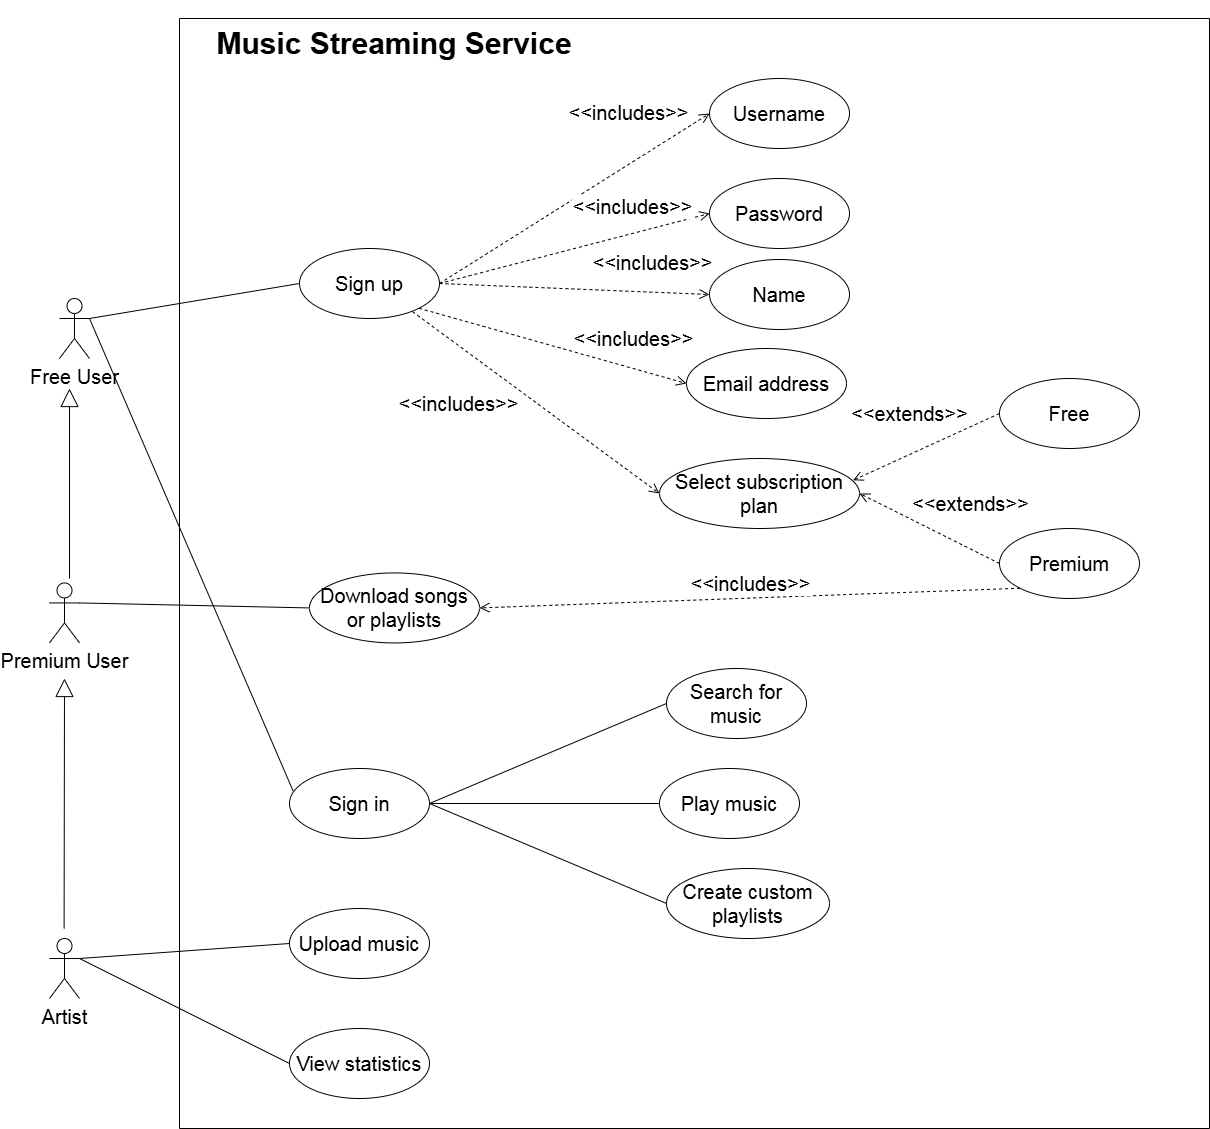

The diagram above was exported from draw.io. Its source (the exported page's mxGraphModel, read from the mxfile embedded in the PNG):
<mxGraphModel dx="419" dy="1874" grid="0" gridSize="10" guides="1" tooltips="1" connect="1" arrows="1" fold="1" page="1" pageScale="1" pageWidth="827" pageHeight="1169" math="0" shadow="0">
  <root>
    <mxCell id="0" />
    <mxCell id="1" parent="0" />
    <mxCell id="qyqPjw50bqxHxHPLrsJm-1" value="Free User" style="shape=umlActor;verticalLabelPosition=bottom;verticalAlign=top;html=1;outlineConnect=0;fontSize=20;" parent="1" vertex="1">
      <mxGeometry x="981" y="269" width="30" height="60" as="geometry" />
    </mxCell>
    <mxCell id="qyqPjw50bqxHxHPLrsJm-2" value="Premium User" style="shape=umlActor;verticalLabelPosition=bottom;verticalAlign=top;html=1;outlineConnect=0;fontSize=20;" parent="1" vertex="1">
      <mxGeometry x="971" y="553.4300000000001" width="30" height="60" as="geometry" />
    </mxCell>
    <mxCell id="qyqPjw50bqxHxHPLrsJm-3" value="Artist" style="shape=umlActor;verticalLabelPosition=bottom;verticalAlign=top;html=1;outlineConnect=0;fontSize=20;" parent="1" vertex="1">
      <mxGeometry x="971" y="909" width="30" height="60" as="geometry" />
    </mxCell>
    <mxCell id="qyqPjw50bqxHxHPLrsJm-62" value="" style="swimlane;startSize=0;fontSize=20;" parent="1" vertex="1">
      <mxGeometry x="1101" y="-11" width="1030" height="1110" as="geometry" />
    </mxCell>
    <mxCell id="qyqPjw50bqxHxHPLrsJm-60" value="&lt;h2&gt;&lt;span&gt;&lt;font&gt;Music Streaming Service&lt;/font&gt;&lt;/span&gt;&lt;/h2&gt;" style="text;html=1;align=center;verticalAlign=middle;whiteSpace=wrap;rounded=0;fontSize=20;" parent="qyqPjw50bqxHxHPLrsJm-62" vertex="1">
      <mxGeometry x="20" y="10" width="390" height="30" as="geometry" />
    </mxCell>
    <mxCell id="qyqPjw50bqxHxHPLrsJm-130" value="" style="endArrow=none;html=1;rounded=0;exitX=1;exitY=0.5;exitDx=0;exitDy=0;entryX=0;entryY=0.5;entryDx=0;entryDy=0;fontSize=20;" parent="qyqPjw50bqxHxHPLrsJm-62" source="qyqPjw50bqxHxHPLrsJm-154" target="qyqPjw50bqxHxHPLrsJm-155" edge="1">
      <mxGeometry width="50" height="50" relative="1" as="geometry">
        <mxPoint x="190" y="914.4300000000001" as="sourcePoint" />
        <mxPoint x="320" y="844.4299999999996" as="targetPoint" />
      </mxGeometry>
    </mxCell>
    <mxCell id="qyqPjw50bqxHxHPLrsJm-131" value="" style="endArrow=none;html=1;rounded=0;exitX=1;exitY=0.5;exitDx=0;exitDy=0;entryX=0;entryY=0.5;entryDx=0;entryDy=0;fontSize=20;" parent="qyqPjw50bqxHxHPLrsJm-62" source="qyqPjw50bqxHxHPLrsJm-154" target="qyqPjw50bqxHxHPLrsJm-156" edge="1">
      <mxGeometry width="50" height="50" relative="1" as="geometry">
        <mxPoint x="190" y="914.4300000000001" as="sourcePoint" />
        <mxPoint x="320" y="954.4299999999996" as="targetPoint" />
      </mxGeometry>
    </mxCell>
    <mxCell id="qyqPjw50bqxHxHPLrsJm-132" value="" style="endArrow=none;html=1;rounded=0;entryX=0;entryY=0.5;entryDx=0;entryDy=0;fontSize=20;exitX=1;exitY=0.5;exitDx=0;exitDy=0;" parent="qyqPjw50bqxHxHPLrsJm-62" source="qyqPjw50bqxHxHPLrsJm-154" target="qyqPjw50bqxHxHPLrsJm-157" edge="1">
      <mxGeometry width="50" height="50" relative="1" as="geometry">
        <mxPoint x="200" y="740" as="sourcePoint" />
        <mxPoint x="320" y="1064.4299999999996" as="targetPoint" />
      </mxGeometry>
    </mxCell>
    <mxCell id="qyqPjw50bqxHxHPLrsJm-139" value="Sign up" style="ellipse;whiteSpace=wrap;html=1;fontSize=20;" parent="qyqPjw50bqxHxHPLrsJm-62" vertex="1">
      <mxGeometry x="120" y="230" width="140" height="70" as="geometry" />
    </mxCell>
    <mxCell id="qyqPjw50bqxHxHPLrsJm-146" value="Username" style="ellipse;whiteSpace=wrap;html=1;fontSize=20;" parent="qyqPjw50bqxHxHPLrsJm-62" vertex="1">
      <mxGeometry x="530" y="60" width="140" height="70" as="geometry" />
    </mxCell>
    <mxCell id="qyqPjw50bqxHxHPLrsJm-147" value="Password" style="ellipse;whiteSpace=wrap;html=1;fontSize=20;" parent="qyqPjw50bqxHxHPLrsJm-62" vertex="1">
      <mxGeometry x="530" y="160" width="140" height="70" as="geometry" />
    </mxCell>
    <mxCell id="qyqPjw50bqxHxHPLrsJm-148" value="Name" style="ellipse;whiteSpace=wrap;html=1;fontSize=20;" parent="qyqPjw50bqxHxHPLrsJm-62" vertex="1">
      <mxGeometry x="530" y="241" width="140" height="70" as="geometry" />
    </mxCell>
    <mxCell id="qyqPjw50bqxHxHPLrsJm-149" value="Email address" style="ellipse;whiteSpace=wrap;html=1;fontSize=20;" parent="qyqPjw50bqxHxHPLrsJm-62" vertex="1">
      <mxGeometry x="507" y="330" width="160" height="70" as="geometry" />
    </mxCell>
    <mxCell id="qyqPjw50bqxHxHPLrsJm-150" value="Free" style="ellipse;whiteSpace=wrap;html=1;fontSize=20;" parent="qyqPjw50bqxHxHPLrsJm-62" vertex="1">
      <mxGeometry x="820" y="359.99999999999994" width="140" height="70" as="geometry" />
    </mxCell>
    <mxCell id="qyqPjw50bqxHxHPLrsJm-151" value="Select subscription plan" style="ellipse;whiteSpace=wrap;html=1;fontSize=20;" parent="qyqPjw50bqxHxHPLrsJm-62" vertex="1">
      <mxGeometry x="480" y="440" width="200" height="70" as="geometry" />
    </mxCell>
    <mxCell id="qyqPjw50bqxHxHPLrsJm-153" value="Download songs or playlists" style="ellipse;whiteSpace=wrap;html=1;fontSize=20;" parent="qyqPjw50bqxHxHPLrsJm-62" vertex="1">
      <mxGeometry x="130" y="554.43" width="170" height="70" as="geometry" />
    </mxCell>
    <mxCell id="qyqPjw50bqxHxHPLrsJm-152" value="Premium" style="ellipse;whiteSpace=wrap;html=1;fontSize=20;" parent="qyqPjw50bqxHxHPLrsJm-62" vertex="1">
      <mxGeometry x="820" y="509.99999999999994" width="140" height="70" as="geometry" />
    </mxCell>
    <mxCell id="qyqPjw50bqxHxHPLrsJm-154" value="Sign in" style="ellipse;whiteSpace=wrap;html=1;fontSize=20;" parent="qyqPjw50bqxHxHPLrsJm-62" vertex="1">
      <mxGeometry x="110" y="750" width="140" height="70" as="geometry" />
    </mxCell>
    <mxCell id="qyqPjw50bqxHxHPLrsJm-155" value="Search for music" style="ellipse;whiteSpace=wrap;html=1;fontSize=20;" parent="qyqPjw50bqxHxHPLrsJm-62" vertex="1">
      <mxGeometry x="487" y="650" width="140" height="70" as="geometry" />
    </mxCell>
    <mxCell id="qyqPjw50bqxHxHPLrsJm-156" value="Play music" style="ellipse;whiteSpace=wrap;html=1;fontSize=20;" parent="qyqPjw50bqxHxHPLrsJm-62" vertex="1">
      <mxGeometry x="480" y="750" width="140" height="70" as="geometry" />
    </mxCell>
    <mxCell id="qyqPjw50bqxHxHPLrsJm-157" value="Create custom playlists" style="ellipse;whiteSpace=wrap;html=1;fontSize=20;" parent="qyqPjw50bqxHxHPLrsJm-62" vertex="1">
      <mxGeometry x="487" y="850" width="163" height="70" as="geometry" />
    </mxCell>
    <mxCell id="qyqPjw50bqxHxHPLrsJm-160" value="View statistics" style="ellipse;whiteSpace=wrap;html=1;fontSize=20;" parent="qyqPjw50bqxHxHPLrsJm-62" vertex="1">
      <mxGeometry x="110" y="1010" width="140" height="70" as="geometry" />
    </mxCell>
    <mxCell id="qyqPjw50bqxHxHPLrsJm-159" value="Upload music" style="ellipse;whiteSpace=wrap;html=1;fontSize=20;" parent="qyqPjw50bqxHxHPLrsJm-62" vertex="1">
      <mxGeometry x="110" y="890" width="140" height="70" as="geometry" />
    </mxCell>
    <mxCell id="qyqPjw50bqxHxHPLrsJm-166" value="&amp;lt;&amp;lt;includes&amp;gt;&amp;gt;" style="html=1;verticalAlign=bottom;endArrow=open;dashed=1;endSize=8;curved=0;rounded=0;entryX=0;entryY=0.5;entryDx=0;entryDy=0;exitX=1;exitY=0.5;exitDx=0;exitDy=0;fontSize=20;" parent="qyqPjw50bqxHxHPLrsJm-62" source="qyqPjw50bqxHxHPLrsJm-139" target="qyqPjw50bqxHxHPLrsJm-146" edge="1">
      <mxGeometry x="0.5202" y="31" relative="1" as="geometry">
        <mxPoint x="540" y="350" as="sourcePoint" />
        <mxPoint x="460" y="350" as="targetPoint" />
        <mxPoint as="offset" />
      </mxGeometry>
    </mxCell>
    <mxCell id="qyqPjw50bqxHxHPLrsJm-167" value="&amp;lt;&amp;lt;includes&amp;gt;&amp;gt;" style="html=1;verticalAlign=bottom;endArrow=open;dashed=1;endSize=8;curved=0;rounded=0;entryX=0;entryY=0.5;entryDx=0;entryDy=0;exitX=1;exitY=1;exitDx=0;exitDy=0;fontSize=20;" parent="qyqPjw50bqxHxHPLrsJm-62" source="qyqPjw50bqxHxHPLrsJm-139" target="qyqPjw50bqxHxHPLrsJm-149" edge="1">
      <mxGeometry x="0.5835" y="15" relative="1" as="geometry">
        <mxPoint x="300" y="241" as="sourcePoint" />
        <mxPoint x="570.0000000000105" y="171" as="targetPoint" />
        <mxPoint x="-1" as="offset" />
      </mxGeometry>
    </mxCell>
    <mxCell id="qyqPjw50bqxHxHPLrsJm-168" value="&amp;lt;&amp;lt;includes&amp;gt;&amp;gt;" style="html=1;verticalAlign=bottom;endArrow=open;dashed=1;endSize=8;curved=0;rounded=0;entryX=0;entryY=0.5;entryDx=0;entryDy=0;exitX=0.807;exitY=0.902;exitDx=0;exitDy=0;exitPerimeter=0;fontSize=20;" parent="qyqPjw50bqxHxHPLrsJm-62" source="qyqPjw50bqxHxHPLrsJm-139" target="qyqPjw50bqxHxHPLrsJm-151" edge="1">
      <mxGeometry x="-0.34" y="-58" relative="1" as="geometry">
        <mxPoint x="270" y="275" as="sourcePoint" />
        <mxPoint x="520" y="191" as="targetPoint" />
        <mxPoint x="-1" as="offset" />
      </mxGeometry>
    </mxCell>
    <mxCell id="qyqPjw50bqxHxHPLrsJm-171" value="&amp;lt;&amp;lt;extends&amp;gt;&amp;gt;" style="html=1;verticalAlign=bottom;endArrow=open;dashed=1;endSize=8;curved=0;rounded=0;entryX=0.968;entryY=0.311;entryDx=0;entryDy=0;exitX=0;exitY=0.5;exitDx=0;exitDy=0;entryPerimeter=0;fontSize=20;" parent="qyqPjw50bqxHxHPLrsJm-62" source="qyqPjw50bqxHxHPLrsJm-150" target="qyqPjw50bqxHxHPLrsJm-151" edge="1">
      <mxGeometry x="0.0952" y="-24" relative="1" as="geometry">
        <mxPoint x="1040" y="292" as="sourcePoint" />
        <mxPoint x="770" y="216" as="targetPoint" />
        <mxPoint as="offset" />
      </mxGeometry>
    </mxCell>
    <mxCell id="qyqPjw50bqxHxHPLrsJm-172" value="&amp;lt;&amp;lt;extends&amp;gt;&amp;gt;" style="html=1;verticalAlign=bottom;endArrow=open;dashed=1;endSize=8;curved=0;rounded=0;entryX=1;entryY=0.5;entryDx=0;entryDy=0;exitX=0;exitY=0.5;exitDx=0;exitDy=0;fontSize=20;" parent="qyqPjw50bqxHxHPLrsJm-62" source="qyqPjw50bqxHxHPLrsJm-152" target="qyqPjw50bqxHxHPLrsJm-151" edge="1">
      <mxGeometry x="-0.4" y="-27" relative="1" as="geometry">
        <mxPoint x="913.5" y="666" as="sourcePoint" />
        <mxPoint x="643.5" y="590" as="targetPoint" />
        <mxPoint x="1" as="offset" />
      </mxGeometry>
    </mxCell>
    <mxCell id="qyqPjw50bqxHxHPLrsJm-174" value="&amp;lt;&amp;lt;includes&amp;gt;&amp;gt;" style="html=1;verticalAlign=bottom;endArrow=open;dashed=1;endSize=8;curved=0;rounded=0;exitX=0;exitY=1;exitDx=0;exitDy=0;fontSize=20;entryX=1;entryY=0.5;entryDx=0;entryDy=0;" parent="qyqPjw50bqxHxHPLrsJm-62" source="qyqPjw50bqxHxHPLrsJm-152" target="qyqPjw50bqxHxHPLrsJm-153" edge="1">
      <mxGeometry relative="1" as="geometry">
        <mxPoint x="470" y="520" as="sourcePoint" />
        <mxPoint x="747" y="702" as="targetPoint" />
      </mxGeometry>
    </mxCell>
    <mxCell id="qyqPjw50bqxHxHPLrsJm-176" value="&amp;lt;&amp;lt;includes&amp;gt;&amp;gt;" style="html=1;verticalAlign=bottom;endArrow=open;dashed=1;endSize=8;curved=0;rounded=0;entryX=0;entryY=0.5;entryDx=0;entryDy=0;exitX=1;exitY=0.5;exitDx=0;exitDy=0;fontSize=20;" parent="qyqPjw50bqxHxHPLrsJm-62" source="qyqPjw50bqxHxHPLrsJm-139" target="qyqPjw50bqxHxHPLrsJm-148" edge="1">
      <mxGeometry x="0.5835" y="15" relative="1" as="geometry">
        <mxPoint x="249" y="300" as="sourcePoint" />
        <mxPoint x="517" y="375" as="targetPoint" />
        <mxPoint x="-1" as="offset" />
      </mxGeometry>
    </mxCell>
    <mxCell id="qyqPjw50bqxHxHPLrsJm-175" value="&amp;lt;&amp;lt;includes&amp;gt;&amp;gt;" style="html=1;verticalAlign=bottom;endArrow=open;dashed=1;endSize=8;curved=0;rounded=0;entryX=0;entryY=0.5;entryDx=0;entryDy=0;exitX=1;exitY=0.5;exitDx=0;exitDy=0;fontSize=20;" parent="qyqPjw50bqxHxHPLrsJm-62" source="qyqPjw50bqxHxHPLrsJm-139" target="qyqPjw50bqxHxHPLrsJm-147" edge="1">
      <mxGeometry x="0.4463" y="12" relative="1" as="geometry">
        <mxPoint x="270" y="275" as="sourcePoint" />
        <mxPoint x="540" y="205" as="targetPoint" />
        <mxPoint as="offset" />
      </mxGeometry>
    </mxCell>
    <mxCell id="qyqPjw50bqxHxHPLrsJm-72" value="" style="endArrow=none;html=1;rounded=0;exitX=1;exitY=0.3333333333333333;exitDx=0;exitDy=0;exitPerimeter=0;entryX=0;entryY=0.5;entryDx=0;entryDy=0;fontSize=20;" parent="1" source="qyqPjw50bqxHxHPLrsJm-2" target="qyqPjw50bqxHxHPLrsJm-153" edge="1">
      <mxGeometry width="50" height="50" relative="1" as="geometry">
        <mxPoint x="1021" y="139" as="sourcePoint" />
        <mxPoint x="1181" y="653.4300000000001" as="targetPoint" />
      </mxGeometry>
    </mxCell>
    <mxCell id="qyqPjw50bqxHxHPLrsJm-88" value="" style="endArrow=none;html=1;rounded=0;exitX=1;exitY=0.3333333333333333;exitDx=0;exitDy=0;exitPerimeter=0;fontSize=20;entryX=0;entryY=0.5;entryDx=0;entryDy=0;" parent="1" source="qyqPjw50bqxHxHPLrsJm-3" target="qyqPjw50bqxHxHPLrsJm-159" edge="1">
      <mxGeometry width="50" height="50" relative="1" as="geometry">
        <mxPoint x="1021" y="659" as="sourcePoint" />
        <mxPoint x="1441" y="929" as="targetPoint" />
      </mxGeometry>
    </mxCell>
    <mxCell id="qyqPjw50bqxHxHPLrsJm-89" value="" style="endArrow=none;html=1;rounded=0;exitX=1;exitY=0.3333333333333333;exitDx=0;exitDy=0;exitPerimeter=0;entryX=0;entryY=0.5;entryDx=0;entryDy=0;fontSize=20;" parent="1" source="qyqPjw50bqxHxHPLrsJm-3" target="qyqPjw50bqxHxHPLrsJm-160" edge="1">
      <mxGeometry width="50" height="50" relative="1" as="geometry">
        <mxPoint x="1031" y="669" as="sourcePoint" />
        <mxPoint x="1445" y="1039" as="targetPoint" />
      </mxGeometry>
    </mxCell>
    <mxCell id="qyqPjw50bqxHxHPLrsJm-136" value="" style="endArrow=block;endSize=16;endFill=0;html=1;rounded=0;fontSize=20;" parent="1" edge="1">
      <mxGeometry width="160" relative="1" as="geometry">
        <mxPoint x="991" y="549" as="sourcePoint" />
        <mxPoint x="991" y="359" as="targetPoint" />
      </mxGeometry>
    </mxCell>
    <mxCell id="qyqPjw50bqxHxHPLrsJm-143" value="" style="endArrow=block;endSize=16;endFill=0;html=1;rounded=0;exitX=0.5;exitY=0;exitDx=0;exitDy=0;exitPerimeter=0;fontSize=20;" parent="1" edge="1">
      <mxGeometry width="160" relative="1" as="geometry">
        <mxPoint x="985.6" y="899" as="sourcePoint" />
        <mxPoint x="986" y="649" as="targetPoint" />
      </mxGeometry>
    </mxCell>
    <mxCell id="qyqPjw50bqxHxHPLrsJm-162" value="" style="endArrow=none;html=1;rounded=0;exitX=1;exitY=0.3333333333333333;exitDx=0;exitDy=0;exitPerimeter=0;entryX=0;entryY=0.5;entryDx=0;entryDy=0;fontSize=20;" parent="1" source="qyqPjw50bqxHxHPLrsJm-1" target="qyqPjw50bqxHxHPLrsJm-139" edge="1">
      <mxGeometry width="50" height="50" relative="1" as="geometry">
        <mxPoint x="1011" y="509" as="sourcePoint" />
        <mxPoint x="1231" y="209" as="targetPoint" />
      </mxGeometry>
    </mxCell>
    <mxCell id="qyqPjw50bqxHxHPLrsJm-163" value="" style="endArrow=none;html=1;rounded=0;exitX=1;exitY=0.3333333333333333;exitDx=0;exitDy=0;exitPerimeter=0;entryX=0.026;entryY=0.322;entryDx=0;entryDy=0;entryPerimeter=0;fontSize=20;" parent="1" source="qyqPjw50bqxHxHPLrsJm-1" target="qyqPjw50bqxHxHPLrsJm-154" edge="1">
      <mxGeometry width="50" height="50" relative="1" as="geometry">
        <mxPoint x="1011" y="209" as="sourcePoint" />
        <mxPoint x="1221" y="190" as="targetPoint" />
      </mxGeometry>
    </mxCell>
  </root>
</mxGraphModel>